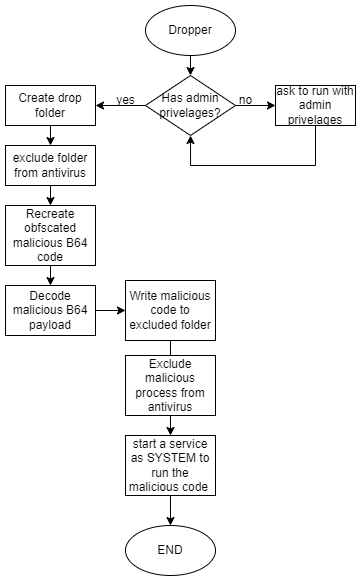

The diagram above was exported from draw.io. Its source (the exported page's mxGraphModel, read from the mxfile embedded in the PNG):
<mxGraphModel dx="2790" dy="932" grid="1" gridSize="10" guides="1" tooltips="1" connect="1" arrows="1" fold="1" page="1" pageScale="1" pageWidth="827" pageHeight="1169" math="0" shadow="0">
  <root>
    <mxCell id="0" />
    <mxCell id="1" parent="0" />
    <mxCell id="EMDbq6eZ5B8t_uPj6TfR-3" style="edgeStyle=orthogonalEdgeStyle;rounded=0;orthogonalLoop=1;jettySize=auto;html=1;exitX=0.5;exitY=1;exitDx=0;exitDy=0;entryX=0.5;entryY=0;entryDx=0;entryDy=0;" parent="1" source="EMDbq6eZ5B8t_uPj6TfR-1" target="EMDbq6eZ5B8t_uPj6TfR-2" edge="1">
      <mxGeometry relative="1" as="geometry" />
    </mxCell>
    <mxCell id="EMDbq6eZ5B8t_uPj6TfR-1" value="Dropper" style="ellipse;whiteSpace=wrap;html=1;" parent="1" vertex="1">
      <mxGeometry x="60" y="190" width="90" height="50" as="geometry" />
    </mxCell>
    <mxCell id="EMDbq6eZ5B8t_uPj6TfR-4" style="edgeStyle=orthogonalEdgeStyle;rounded=0;orthogonalLoop=1;jettySize=auto;html=1;exitX=1;exitY=0.5;exitDx=0;exitDy=0;entryX=0;entryY=0.5;entryDx=0;entryDy=0;" parent="1" source="EMDbq6eZ5B8t_uPj6TfR-2" target="EMDbq6eZ5B8t_uPj6TfR-5" edge="1">
      <mxGeometry relative="1" as="geometry">
        <mxPoint x="190" y="290" as="targetPoint" />
      </mxGeometry>
    </mxCell>
    <mxCell id="EMDbq6eZ5B8t_uPj6TfR-29" style="edgeStyle=orthogonalEdgeStyle;rounded=0;orthogonalLoop=1;jettySize=auto;html=1;exitX=0;exitY=0.5;exitDx=0;exitDy=0;entryX=1;entryY=0.5;entryDx=0;entryDy=0;" parent="1" source="EMDbq6eZ5B8t_uPj6TfR-2" target="EMDbq6eZ5B8t_uPj6TfR-12" edge="1">
      <mxGeometry relative="1" as="geometry">
        <mxPoint x="40" y="340" as="targetPoint" />
      </mxGeometry>
    </mxCell>
    <mxCell id="EMDbq6eZ5B8t_uPj6TfR-2" value="Has admin privelages?" style="rhombus;whiteSpace=wrap;html=1;" parent="1" vertex="1">
      <mxGeometry x="60" y="260" width="90" height="60" as="geometry" />
    </mxCell>
    <mxCell id="EMDbq6eZ5B8t_uPj6TfR-31" style="edgeStyle=orthogonalEdgeStyle;rounded=0;orthogonalLoop=1;jettySize=auto;html=1;exitX=0.5;exitY=1;exitDx=0;exitDy=0;entryX=0.5;entryY=1;entryDx=0;entryDy=0;" parent="1" source="EMDbq6eZ5B8t_uPj6TfR-5" target="EMDbq6eZ5B8t_uPj6TfR-2" edge="1">
      <mxGeometry relative="1" as="geometry">
        <Array as="points">
          <mxPoint x="230" y="350" />
          <mxPoint x="105" y="350" />
        </Array>
      </mxGeometry>
    </mxCell>
    <mxCell id="EMDbq6eZ5B8t_uPj6TfR-5" value="ask to run with admin privelages" style="rounded=0;whiteSpace=wrap;html=1;" parent="1" vertex="1">
      <mxGeometry x="190" y="270" width="80" height="40" as="geometry" />
    </mxCell>
    <mxCell id="EMDbq6eZ5B8t_uPj6TfR-7" value="no" style="text;html=1;align=center;verticalAlign=middle;resizable=0;points=[];autosize=1;strokeColor=none;fillColor=none;" parent="1" vertex="1">
      <mxGeometry x="140" y="270" width="40" height="30" as="geometry" />
    </mxCell>
    <mxCell id="EMDbq6eZ5B8t_uPj6TfR-9" value="yes" style="text;html=1;align=center;verticalAlign=middle;resizable=0;points=[];autosize=1;strokeColor=none;fillColor=none;" parent="1" vertex="1">
      <mxGeometry x="20" y="270" width="40" height="30" as="geometry" />
    </mxCell>
    <mxCell id="EMDbq6eZ5B8t_uPj6TfR-16" style="edgeStyle=orthogonalEdgeStyle;rounded=0;orthogonalLoop=1;jettySize=auto;html=1;exitX=0.5;exitY=1;exitDx=0;exitDy=0;entryX=0.5;entryY=0;entryDx=0;entryDy=0;" parent="1" source="EMDbq6eZ5B8t_uPj6TfR-12" target="EMDbq6eZ5B8t_uPj6TfR-15" edge="1">
      <mxGeometry relative="1" as="geometry" />
    </mxCell>
    <mxCell id="EMDbq6eZ5B8t_uPj6TfR-12" value="Create drop folder" style="rounded=0;whiteSpace=wrap;html=1;" parent="1" vertex="1">
      <mxGeometry x="-80" y="270" width="90" height="40" as="geometry" />
    </mxCell>
    <mxCell id="EMDbq6eZ5B8t_uPj6TfR-18" style="edgeStyle=orthogonalEdgeStyle;rounded=0;orthogonalLoop=1;jettySize=auto;html=1;exitX=0.5;exitY=1;exitDx=0;exitDy=0;entryX=0.5;entryY=0;entryDx=0;entryDy=0;" parent="1" source="EMDbq6eZ5B8t_uPj6TfR-15" target="EMDbq6eZ5B8t_uPj6TfR-17" edge="1">
      <mxGeometry relative="1" as="geometry" />
    </mxCell>
    <mxCell id="EMDbq6eZ5B8t_uPj6TfR-15" value="exclude folder from antivirus" style="rounded=0;whiteSpace=wrap;html=1;" parent="1" vertex="1">
      <mxGeometry x="-80" y="330" width="90" height="40" as="geometry" />
    </mxCell>
    <mxCell id="EMDbq6eZ5B8t_uPj6TfR-20" style="edgeStyle=orthogonalEdgeStyle;rounded=0;orthogonalLoop=1;jettySize=auto;html=1;exitX=0.5;exitY=1;exitDx=0;exitDy=0;entryX=0.5;entryY=0;entryDx=0;entryDy=0;" parent="1" source="EMDbq6eZ5B8t_uPj6TfR-17" target="EMDbq6eZ5B8t_uPj6TfR-19" edge="1">
      <mxGeometry relative="1" as="geometry" />
    </mxCell>
    <mxCell id="EMDbq6eZ5B8t_uPj6TfR-17" value="Recreate obfscated malicious B64 code" style="rounded=0;whiteSpace=wrap;html=1;" parent="1" vertex="1">
      <mxGeometry x="-80" y="390" width="90" height="60" as="geometry" />
    </mxCell>
    <mxCell id="EMDbq6eZ5B8t_uPj6TfR-33" style="edgeStyle=orthogonalEdgeStyle;rounded=0;orthogonalLoop=1;jettySize=auto;html=1;exitX=1;exitY=0.5;exitDx=0;exitDy=0;entryX=0;entryY=0.5;entryDx=0;entryDy=0;" parent="1" source="EMDbq6eZ5B8t_uPj6TfR-19" target="EMDbq6eZ5B8t_uPj6TfR-21" edge="1">
      <mxGeometry relative="1" as="geometry" />
    </mxCell>
    <mxCell id="EMDbq6eZ5B8t_uPj6TfR-19" value="Decode malicious B64 payload" style="rounded=0;whiteSpace=wrap;html=1;" parent="1" vertex="1">
      <mxGeometry x="-80" y="470" width="90" height="50" as="geometry" />
    </mxCell>
    <mxCell id="EMDbq6eZ5B8t_uPj6TfR-35" style="edgeStyle=orthogonalEdgeStyle;rounded=0;orthogonalLoop=1;jettySize=auto;html=1;exitX=0.5;exitY=1;exitDx=0;exitDy=0;entryX=0.5;entryY=0;entryDx=0;entryDy=0;" parent="1" source="EMDbq6eZ5B8t_uPj6TfR-21" target="EMDbq6eZ5B8t_uPj6TfR-23" edge="1">
      <mxGeometry relative="1" as="geometry" />
    </mxCell>
    <mxCell id="EMDbq6eZ5B8t_uPj6TfR-21" value="Write malicious code to excluded folder" style="rounded=0;whiteSpace=wrap;html=1;" parent="1" vertex="1">
      <mxGeometry x="40" y="465" width="90" height="60" as="geometry" />
    </mxCell>
    <mxCell id="EMDbq6eZ5B8t_uPj6TfR-27" style="edgeStyle=orthogonalEdgeStyle;rounded=0;orthogonalLoop=1;jettySize=auto;html=1;exitX=0.5;exitY=1;exitDx=0;exitDy=0;entryX=0.5;entryY=0;entryDx=0;entryDy=0;" parent="1" source="EMDbq6eZ5B8t_uPj6TfR-23" target="EMDbq6eZ5B8t_uPj6TfR-26" edge="1">
      <mxGeometry relative="1" as="geometry" />
    </mxCell>
    <mxCell id="EMDbq6eZ5B8t_uPj6TfR-23" value="start a service as SYSTEM to run the malicious code&amp;nbsp;" style="rounded=0;whiteSpace=wrap;html=1;" parent="1" vertex="1">
      <mxGeometry x="40" y="620" width="90" height="60" as="geometry" />
    </mxCell>
    <mxCell id="EMDbq6eZ5B8t_uPj6TfR-26" value="END" style="ellipse;whiteSpace=wrap;html=1;" parent="1" vertex="1">
      <mxGeometry x="40" y="710" width="90" height="50" as="geometry" />
    </mxCell>
    <mxCell id="_Mosl8-20uRBEXnwhEj4-1" value="Exclude malicious process from antivirus" style="rounded=0;whiteSpace=wrap;html=1;" vertex="1" parent="1">
      <mxGeometry x="40" y="540" width="90" height="60" as="geometry" />
    </mxCell>
  </root>
</mxGraphModel>